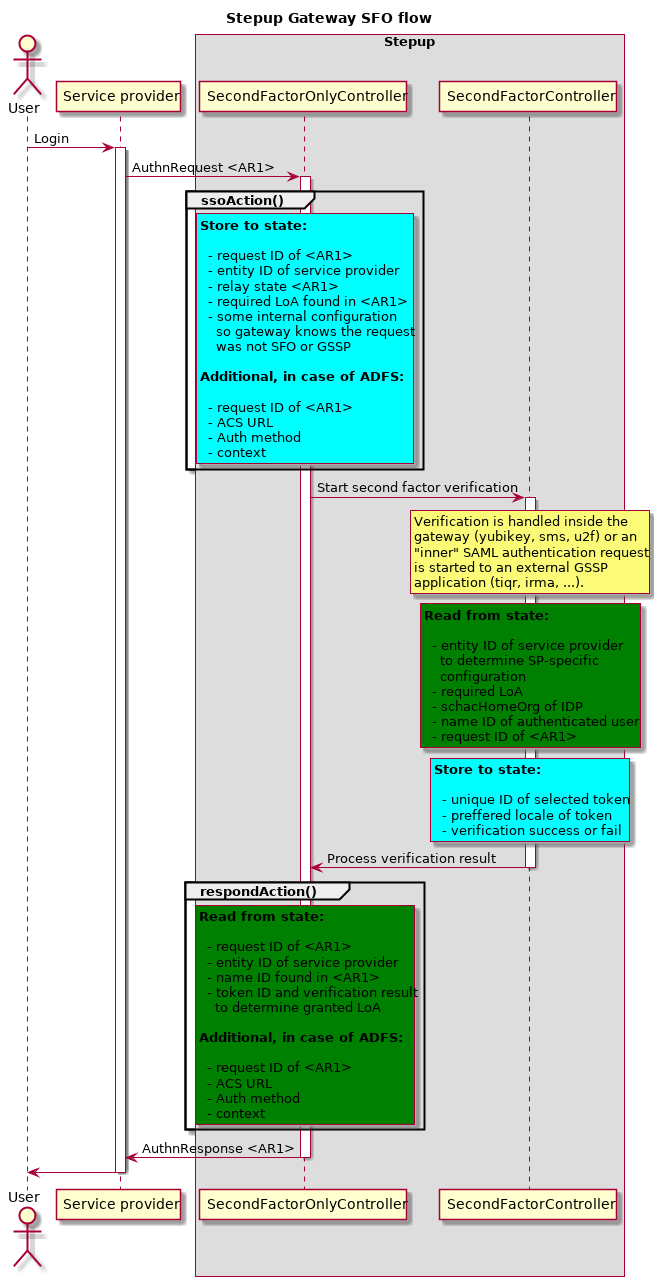

The diagram above was rendered by PlantUML. Its source (embedded in the PNG):
@startuml diagrams/gateway-state-sfo-flow.png

title Stepup Gateway SFO flow
actor User

participant "Service provider" as SP
box "Stepup"
    participant "SecondFactorOnlyController" as SFO
    participant "SecondFactorController" as SF
end box

User -> SP: Login
activate SP

    SP -> SFO: AuthnRequest <AR1>
    activate SFO

        group ssoAction()
            rnote over SFO #aqua
            **Store to state:**

              - request ID of <AR1>
              - entity ID of service provider
              - relay state <AR1>
              - required LoA found in <AR1>
              - some internal configuration
                so gateway knows the request
                was not SFO or GSSP

            **Additional, in case of ADFS:**

              - request ID of <AR1>
              - ACS URL
              - Auth method
              - context
            end note
        end

        SFO -> SF: Start second factor verification
        activate SF

            rnote over SF
            Verification is handled inside the
            gateway (yubikey, sms, u2f) or an
            "inner" SAML authentication request
            is started to an external GSSP
            application (tiqr, irma, ...).
            end note
            rnote over SF #green
            **Read from state:**

              - entity ID of service provider
                to determine SP-specific
                configuration
              - required LoA
              - schacHomeOrg of IDP
              - name ID of authenticated user
              - request ID of <AR1>
            end note

            rnote over SF #aqua
            **Store to state:**

              - unique ID of selected token
              - preffered locale of token
              - verification success or fail
            end note

            SF -> SFO: Process verification result
        deactivate SF

        group respondAction()
            rnote over SFO #green
            **Read from state:**

              - request ID of <AR1>
              - entity ID of service provider
              - name ID found in <AR1>
              - token ID and verification result
                to determine granted LoA

            **Additional, in case of ADFS:**

              - request ID of <AR1>
              - ACS URL
              - Auth method
              - context
            end note
        end

        SFO -> SP: AuthnResponse <AR1>
    deactivate SFO

    SP -> User
deactivate SP

@enduml